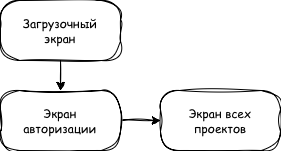

The diagram above was exported from draw.io. Its source (the exported page's mxGraphModel, read from the mxfile embedded in the PNG):
<mxGraphModel dx="746" dy="498" grid="1" gridSize="10" guides="1" tooltips="1" connect="1" arrows="1" fold="1" page="1" pageScale="1" pageWidth="827" pageHeight="1169" math="0" shadow="0">
  <root>
    <mxCell id="0" />
    <mxCell id="1" parent="0" />
    <mxCell id="3O_6eVDBcSw7TsRBRrZe-1" parent="1" style="rounded=1;whiteSpace=wrap;html=1;glass=0;arcSize=32;sketch=1;curveFitting=1;jiggle=2;" value="" vertex="1">
      <mxGeometry height="60" width="120" x="80" y="80" as="geometry" />
    </mxCell>
    <mxCell id="3O_6eVDBcSw7TsRBRrZe-2" parent="1" style="text;html=1;whiteSpace=wrap;strokeColor=none;fillColor=none;align=center;verticalAlign=middle;rounded=0;" value="&lt;font face=&quot;Comic Sans MS&quot;&gt;Загрузочный&lt;/font&gt;&lt;div&gt;&lt;font face=&quot;Comic Sans MS&quot;&gt;экран&lt;/font&gt;&lt;/div&gt;" vertex="1">
      <mxGeometry height="30" width="60" x="110" y="95" as="geometry" />
    </mxCell>
    <mxCell id="3O_6eVDBcSw7TsRBRrZe-3" parent="1" style="rounded=1;whiteSpace=wrap;html=1;glass=0;arcSize=32;sketch=1;curveFitting=1;jiggle=2;" value="" vertex="1">
      <mxGeometry height="60" width="120" x="80" y="170" as="geometry" />
    </mxCell>
    <mxCell id="3O_6eVDBcSw7TsRBRrZe-4" parent="1" style="text;html=1;whiteSpace=wrap;strokeColor=none;fillColor=none;align=center;verticalAlign=middle;rounded=0;" value="&lt;font face=&quot;Comic Sans MS&quot;&gt;Экран авторизации&lt;/font&gt;" vertex="1">
      <mxGeometry height="30" width="60" x="110" y="185" as="geometry" />
    </mxCell>
    <mxCell id="3O_6eVDBcSw7TsRBRrZe-5" edge="1" parent="1" source="3O_6eVDBcSw7TsRBRrZe-1" style="endArrow=classic;html=1;rounded=0;exitX=0.5;exitY=1;exitDx=0;exitDy=0;entryX=0.5;entryY=0;entryDx=0;entryDy=0;flowAnimation=0;sketch=1;curveFitting=1;jiggle=2;" target="3O_6eVDBcSw7TsRBRrZe-3" value="">
      <mxGeometry height="50" relative="1" width="50" as="geometry">
        <mxPoint x="160" y="200" as="sourcePoint" />
        <mxPoint x="210" y="150" as="targetPoint" />
      </mxGeometry>
    </mxCell>
    <mxCell id="3O_6eVDBcSw7TsRBRrZe-6" parent="1" style="rounded=1;whiteSpace=wrap;html=1;glass=0;arcSize=32;sketch=1;curveFitting=1;jiggle=2;" value="" vertex="1">
      <mxGeometry height="60" width="120" x="240" y="170" as="geometry" />
    </mxCell>
    <mxCell id="3O_6eVDBcSw7TsRBRrZe-7" parent="1" style="text;html=1;whiteSpace=wrap;strokeColor=none;fillColor=none;align=center;verticalAlign=middle;rounded=0;" value="&lt;font face=&quot;Comic Sans MS&quot;&gt;Экран всех проектов&lt;/font&gt;" vertex="1">
      <mxGeometry height="30" width="90" x="255" y="185" as="geometry" />
    </mxCell>
    <mxCell id="3O_6eVDBcSw7TsRBRrZe-8" edge="1" parent="1" source="3O_6eVDBcSw7TsRBRrZe-3" style="endArrow=classic;html=1;rounded=0;exitX=1.021;exitY=0.493;exitDx=0;exitDy=0;entryX=0;entryY=0.5;entryDx=0;entryDy=0;flowAnimation=0;sketch=1;curveFitting=1;jiggle=2;exitPerimeter=0;" target="3O_6eVDBcSw7TsRBRrZe-6" value="">
      <mxGeometry height="50" relative="1" width="50" as="geometry">
        <mxPoint x="150" y="170" as="sourcePoint" />
        <mxPoint x="150" y="200" as="targetPoint" />
      </mxGeometry>
    </mxCell>
  </root>
</mxGraphModel>